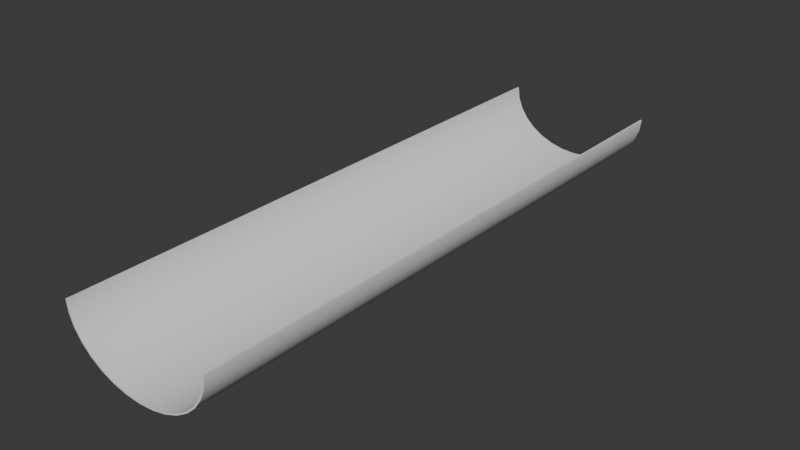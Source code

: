 # Source: halfpipe2.blend  (saved by Blender 4.1.24; exported with 4.5.12 LTS)
import bpy
from mathutils import Matrix  # noqa: F401  (used for matrix-valued properties, if any)

bpy.ops.wm.read_factory_settings(use_empty=True)
scene = bpy.context.scene
scene.name = 'Scene'

# ---- collections
col_collection = bpy.data.collections.new('Collection'); scene.collection.children.link(col_collection)

# ---- world
world_world = bpy.data.worlds.new('World'); scene.world = world_world
world_world.use_nodes = True; world_world.node_tree.nodes.clear()
_N = world_world.node_tree.nodes; _L = world_world.node_tree.links
n0 = _N.new('ShaderNodeOutputWorld'); n0.name = 'World Output'; n0.location = (300, 300)
n1 = _N.new('ShaderNodeBackground'); n1.name = 'Background'; n1.location = (10, 300)
n1.inputs[0].default_value = (0.05088, 0.05088, 0.05088, 1.0)
_L.new(n1.outputs[0], n0.inputs[0])
n0.is_active_output = True
world_world.color = (0.05088, 0.05088, 0.05088)
world_world.use_sun_shadow = False
world_world.sun_shadow_jitter_overblur = 0.0

# ---- meshes
me_cylinder = bpy.data.meshes.new('Cylinder')
me_cylinder.from_pydata([(1.0, 0.0, -1.0), (1.0, 0.0, 1.0), (0.9808, -0.1951, -1.0), (0.9808, -0.1951, 1.0), (0.9239, -0.3827, -1.0), (0.9239, -0.3827, 1.0), (0.8315, -0.5556, -1.0), (0.8315, -0.5556, 1.0), (0.7071, -0.7071, -1.0), (0.7071, -0.7071, 1.0), (0.5556, -0.8315, -1.0), (0.5556, -0.8315, 1.0), (0.3827, -0.9239, -1.0), (0.3827, -0.9239, 1.0), (0.1951, -0.9808, -1.0), (0.1951, -0.9808, 1.0), (0.0, -1.0, -1.0), (0.9808, 0.004776, -1.0), (0.0, -1.0, 1.0), (0.9808, 0.004776, 1.0), (-0.1951, -0.9808, -1.0), (0.9619, -0.1864, -1.0), (0.9619, -0.1864, 1.0), (-0.1951, -0.9808, 1.0), (-0.3827, -0.9239, -1.0), (0.9061, -0.3703, -1.0), (0.9061, -0.3703, 1.0), (-0.3827, -0.9239, 1.0), (0.8155, -0.5397, -1.0), (-0.5556, -0.8315, -1.0), (-0.5556, -0.8315, 1.0), (0.8155, -0.5397, 1.0), (-0.7071, -0.7071, -1.0), (0.6935, -0.6882, -1.0), (-0.7071, -0.7071, 1.0), (0.6935, -0.6882, 1.0), (0.5449, -0.8101, -1.0), (-0.8315, -0.5556, -1.0), (0.5449, -0.8101, 1.0), (-0.8315, -0.5556, 1.0), (-0.9239, -0.3827, -1.0), (0.3753, -0.9006, -1.0), (-0.9239, -0.3827, 1.0), (0.3753, -0.9006, 1.0), (-0.9808, -0.1951, -1.0), (0.1913, -0.9564, -1.0), (-0.9808, -0.1951, 1.0), (0.1913, -0.9564, 1.0), (-1.0, 0.0, -1.0), (0.0, -0.9752, -1.0), (0.0, -0.9752, 1.0), (-1.0, 0.0, 1.0), (-0.1913, -0.9564, -1.0), (0.9992, 0.008225, 1.0), (0.9992, 0.008225, -1.0), (-0.1913, -0.9564, 1.0), (-0.3753, -0.9006, -1.0), (-0.9992, 0.008225, 1.0), (-0.9992, 0.008225, -1.0), (-0.3753, -0.9006, 1.0), (-0.5449, -0.8101, -1.0), (-0.5449, -0.8101, 1.0), (-0.6935, -0.6882, -1.0), (-0.6935, -0.6882, 1.0), (-0.8155, -0.5397, -1.0), (-0.8155, -0.5397, 1.0), (-0.9061, -0.3703, -1.0), (-0.9061, -0.3703, 1.0), (-0.9619, -0.1864, -1.0), (-0.9619, -0.1864, 1.0), (-0.9808, 0.004776, -1.0), (-0.9808, 0.004776, 1.0), (-0.9804, 0.008225, -1.0), (0.9804, 0.008225, -1.0), (-0.9804, 0.008225, 1.0), (0.9804, 0.008225, 1.0), (1.0, 0.0, 0.0), (0.9808, 0.004776, 0.0), (0.9808, -0.1951, 0.0), (0.9239, -0.3827, 0.0), (-0.3827, -0.9239, 0.0), (0.8315, -0.5556, 0.0), (0.1913, -0.9564, 0.0), (-0.8155, -0.5397, 0.0), (-0.9061, -0.3703, 0.0), (-0.1951, -0.9808, 0.0), (0.7071, -0.7071, 0.0), (-0.9239, -0.3827, 0.0), (-0.9808, -0.1951, 0.0), (-0.9619, -0.1864, 0.0), (0.9619, -0.1864, 0.0), (0.8155, -0.5397, 0.0), (0.9061, -0.3703, 0.0), (-0.5556, -0.8315, 0.0), (-1.0, 0.0, 0.0), (0.0, -0.9752, 0.0), (0.5556, -0.8315, 0.0), (-0.9808, 0.004776, 0.0), (-0.1913, -0.9564, 0.0), (0.3827, -0.9239, 0.0), (-0.7071, -0.7071, 0.0), (0.3753, -0.9006, 0.0), (-0.9804, 0.008225, 0.0), (0.9992, 0.008225, 0.0), (0.6935, -0.6882, 0.0), (0.1951, -0.9808, 0.0), (0.9804, 0.008225, 0.0), (0.0, -1.0, 0.0), (-0.5449, -0.8101, 0.0), (0.5449, -0.8101, 0.0), (-0.3753, -0.9006, 0.0), (-0.9992, 0.008225, 0.0), (-0.8315, -0.5556, 0.0), (-0.6935, -0.6882, 0.0)], [], [(76, 0, 54, 103), (76, 1, 3, 78), (78, 3, 5, 79), (79, 5, 7, 81), (81, 7, 9, 86), (86, 9, 11, 96), (96, 11, 13, 99), (99, 13, 15, 105), (105, 15, 18, 107), (107, 18, 23, 85), (85, 23, 27, 80), (80, 27, 30, 93), (93, 30, 34, 100), (100, 34, 39, 112), (112, 39, 42, 87), (87, 42, 46, 88), (88, 46, 51, 94), (94, 51, 57, 111), (57, 51, 46, 42, 39, 34, 30, 27, 23, 18, 15, 13, 11, 9, 7, 5, 3, 1, 53, 75, 19, 22, 26, 31, 35, 38, 43, 47, 50, 55, 59, 61, 63, 65, 67, 69, 71, 74), (73, 54, 0, 2, 4, 6, 8, 10, 12, 14, 16, 20, 24, 29, 32, 37, 40, 44, 48, 58, 72, 70, 68, 66, 64, 62, 60, 56, 52, 49, 45, 41, 36, 33, 28, 25, 21, 17), (111, 57, 74, 102), (106, 103, 54, 73), (77, 19, 75, 106), (77, 17, 21, 90), (92, 90, 21, 25), (91, 92, 25, 28), (91, 104, 35, 31), (104, 33, 36, 109), (101, 109, 36, 41), (82, 101, 41, 45), (82, 95, 50, 47), (95, 98, 55, 50), (110, 98, 52, 56), (108, 110, 56, 60), (108, 60, 62, 113), (83, 65, 63, 113), (84, 67, 65, 83), (84, 66, 68, 89), (97, 71, 69, 89), (102, 97, 70, 72), (74, 71, 97, 102), (70, 97, 89, 68), (67, 84, 89, 69), (66, 84, 83, 64), (64, 83, 113, 62), (61, 108, 113, 63), (61, 59, 110, 108), (59, 55, 98, 110), (49, 52, 98, 95), (45, 49, 95, 82), (47, 43, 101, 82), (43, 38, 109, 101), (35, 104, 109, 38), (28, 33, 104, 91), (31, 26, 92, 91), (26, 22, 90, 92), (19, 77, 90, 22), (17, 77, 106, 73), (75, 53, 103, 106), (58, 111, 102, 72), (48, 94, 111, 58), (44, 88, 94, 48), (40, 87, 88, 44), (37, 112, 87, 40), (32, 100, 112, 37), (29, 93, 100, 32), (24, 80, 93, 29), (20, 85, 80, 24), (16, 107, 85, 20), (14, 105, 107, 16), (12, 99, 105, 14), (10, 96, 99, 12), (8, 86, 96, 10), (6, 81, 86, 8), (4, 79, 81, 6), (2, 78, 79, 4), (0, 76, 78, 2), (1, 76, 103, 53)])
me_cylinder.polygons.foreach_set('use_smooth', [True] * 78)
_k = set([(0, 2), (0, 54), (1, 3), (1, 53), (2, 4), (3, 5), (4, 6), (5, 7), (6, 8), (7, 9), (8, 10), (9, 11), (10, 12), (11, 13), (12, 14), (13, 15), (14, 16), (15, 18), (16, 20), (17, 21), (17, 73), (18, 23), (19, 22), (19, 75), (20, 24), (21, 25), (22, 26), (23, 27), (24, 29), (25, 28), (26, 31), (27, 30), (28, 33), (29, 32), (30, 34), (31, 35), (32, 37), (33, 36), (34, 39), (35, 38), (36, 41), (37, 40), (38, 43), (39, 42), (40, 44), (41, 45), (42, 46), (43, 47), (44, 48), (45, 49), (46, 51), (47, 50), (48, 58), (49, 52), (50, 55), (51, 57), (52, 56), (53, 75), (53, 103), (54, 73), (54, 103), (55, 59), (56, 60), (57, 74), (57, 111), (58, 72), (58, 111), (59, 61), (60, 62), (61, 63), (62, 64), (63, 65), (64, 66), (65, 67), (66, 68), (67, 69), (68, 70), (69, 71), (70, 72), (71, 74), (72, 102), (73, 106), (74, 102), (75, 106)])
me_cylinder.attributes.new('sharp_edge', 'BOOLEAN', 'EDGE').data.foreach_set('value', [ (min(e.vertices), max(e.vertices)) in _k for e in me_cylinder.edges])
_uv = me_cylinder.uv_layers.new(name='UVMap')
_uv.uv.foreach_set('vector', [0.75, 0.75, 0.75, 0.5, 0.7513, 0.5, 0.7513, 0.75, 0.75, 0.75, 0.75, 1.0, 0.7188, 1.0, 0.7188, 0.75, 0.7188, 0.75, 0.7188, 1.0, 0.6875, 1.0, 0.6875, 0.75, 0.6875, 0.75, 0.6875, 1.0, 0.6562, 1.0, 0.6562, 0.75, 0.6562, 0.75, 0.6562, 1.0, 0.625, 1.0, 0.625, 0.75, 0.625, 0.75, 0.625, 1.0, 0.5938, 1.0, 0.5938, 0.75, 0.5938, 0.75, 0.5938, 1.0, 0.5625, 1.0, 0.5625, 0.75, 0.5625, 0.75, 0.5625, 1.0, 0.5312, 1.0, 0.5312, 0.75, 0.5312, 0.75, 0.5312, 1.0, 0.5, 1.0, 0.5, 0.75, 0.5, 0.75, 0.5, 1.0, 0.4688, 1.0, 0.4688, 0.75, 0.4688, 0.75, 0.4688, 1.0, 0.4375, 1.0, 0.4375, 0.75, 0.4375, 0.75, 0.4375, 1.0, 0.4062, 1.0, 0.4062, 0.75, 0.4062, 0.75, 0.4062, 1.0, 0.375, 1.0, 0.375, 0.75, 0.375, 0.75, 0.375, 1.0, 0.3438, 1.0, 0.3438, 0.75, 0.3438, 0.75, 0.3438, 1.0, 0.3125, 1.0, 0.3125, 0.75, 0.3125, 0.75, 0.3125, 1.0, 0.2812, 1.0, 0.2812, 0.75, 0.2812, 0.75, 0.2812, 1.0, 0.25, 1.0, 0.25, 0.75, 0.25, 0.75, 0.25, 1.0, 0.2487, 1.0, 0.2487, 0.75, 0.01019, 0.252, 0.01, 0.25, 0.01461, 0.2032, 0.02827, 0.1582, 0.05045, 0.1167, 0.08029, 0.08029, 0.1167, 0.05045, 0.1582, 0.02827, 0.2032, 0.01461, 0.25, 0.01, 0.2968, 0.01461, 0.3418, 0.02827, 0.3833, 0.05045, 0.4197, 0.08029, 0.4496, 0.1167, 0.4717, 0.1582, 0.4854, 0.2032, 0.49, 0.25, 0.4898, 0.252, 0.4853, 0.252, 0.4854, 0.2511, 0.4809, 0.2053, 0.4675, 0.1611, 0.4457, 0.1205, 0.4164, 0.08483, 0.3808, 0.05558, 0.3401, 0.03385, 0.2959, 0.02047, 0.25, 0.01595, 0.2041, 0.02047, 0.1599, 0.03385, 0.1192, 0.05558, 0.08356, 0.08483, 0.05428, 0.1205, 0.03253, 0.1611, 0.01914, 0.2053, 0.01462, 0.2511, 0.0147, 0.252, 0.9853, 0.252, 0.9898, 0.252, 0.99, 0.25, 0.9854, 0.2032, 0.9717, 0.1582, 0.9496, 0.1167, 0.9197, 0.08029, 0.8833, 0.05045, 0.8418, 0.02827, 0.7968, 0.01461, 0.75, 0.01, 0.7032, 0.01461, 0.6582, 0.02827, 0.6167, 0.05045, 0.5803, 0.08029, 0.5504, 0.1167, 0.5283, 0.1582, 0.5146, 0.2032, 0.51, 0.25, 0.5102, 0.252, 0.5147, 0.252, 0.5146, 0.2511, 0.5191, 0.2053, 0.5325, 0.1611, 0.5543, 0.1205, 0.5836, 0.08483, 0.6192, 0.05558, 0.6599, 0.03385, 0.7041, 0.02047, 0.75, 0.01595, 0.7959, 0.02047, 0.8401, 0.03385, 0.8808, 0.05558, 0.9164, 0.08483, 0.9457, 0.1205, 0.9675, 0.1611, 0.9809, 0.2053, 0.9854, 0.2511, 0.1402, 0.5, 0.1402, 0.5, 0.1422, 0.5, 0.1422, 0.5, 0.3578, 0.5, 0.3598, 0.5, 0.3598, 0.5, 0.3578, 0.5, 0.75, 0.75, 0.75, 1.0, 0.7506, 1.0, 0.7506, 0.75, 0.75, 0.75, 0.75, 0.5, 0.7188, 0.5, 0.7188, 0.75, 0.6875, 0.75, 0.7188, 0.75, 0.7188, 0.5, 0.6875, 0.5, 0.6562, 0.75, 0.6875, 0.75, 0.6875, 0.5, 0.6562, 0.5, 0.6562, 0.75, 0.625, 0.75, 0.625, 1.0, 0.6562, 1.0, 0.625, 0.75, 0.625, 0.5, 0.5938, 0.5, 0.5938, 0.75, 0.5625, 0.75, 0.5938, 0.75, 0.5938, 0.5, 0.5625, 0.5, 0.5312, 0.75, 0.5625, 0.75, 0.5625, 0.5, 0.5312, 0.5, 0.5312, 0.75, 0.5, 0.75, 0.5, 1.0, 0.5312, 1.0, 0.5, 0.75, 0.4688, 0.75, 0.4688, 1.0, 0.5, 1.0, 0.4375, 0.75, 0.4688, 0.75, 0.4688, 0.5, 0.4375, 0.5, 0.4062, 0.75, 0.4375, 0.75, 0.4375, 0.5, 0.4062, 0.5, 0.4062, 0.75, 0.4062, 0.5, 0.375, 0.5, 0.375, 0.75, 0.3438, 0.75, 0.3438, 1.0, 0.375, 1.0, 0.375, 0.75, 0.3125, 0.75, 0.3125, 1.0, 0.3438, 1.0, 0.3438, 0.75, 0.3125, 0.75, 0.3125, 0.5, 0.2812, 0.5, 0.2812, 0.75, 0.25, 0.75, 0.25, 1.0, 0.2812, 1.0, 0.2812, 0.75, 0.2494, 0.75, 0.25, 0.75, 0.25, 0.5, 0.2494, 0.5, 0.2494, 1.0, 0.25, 1.0, 0.25, 0.75, 0.2494, 0.75, 0.25, 0.5, 0.25, 0.75, 0.2812, 0.75, 0.2812, 0.5, 0.3125, 1.0, 0.3125, 0.75, 0.2812, 0.75, 0.2812, 1.0, 0.3125, 0.5, 0.3125, 0.75, 0.3438, 0.75, 0.3438, 0.5, 0.3438, 0.5, 0.3438, 0.75, 0.375, 0.75, 0.375, 0.5, 0.4062, 1.0, 0.4062, 0.75, 0.375, 0.75, 0.375, 1.0, 0.4062, 1.0, 0.4375, 1.0, 0.4375, 0.75, 0.4062, 0.75, 0.4375, 1.0, 0.4688, 1.0, 0.4688, 0.75, 0.4375, 0.75, 0.5, 0.5, 0.4688, 0.5, 0.4688, 0.75, 0.5, 0.75, 0.5312, 0.5, 0.5, 0.5, 0.5, 0.75, 0.5312, 0.75, 0.5312, 1.0, 0.5625, 1.0, 0.5625, 0.75, 0.5312, 0.75, 0.5625, 1.0, 0.5938, 1.0, 0.5938, 0.75, 0.5625, 0.75, 0.625, 1.0, 0.625, 0.75, 0.5938, 0.75, 0.5938, 1.0, 0.6562, 0.5, 0.625, 0.5, 0.625, 0.75, 0.6562, 0.75, 0.6562, 1.0, 0.6875, 1.0, 0.6875, 0.75, 0.6562, 0.75, 0.6875, 1.0, 0.7188, 1.0, 0.7188, 0.75, 0.6875, 0.75, 0.75, 1.0, 0.75, 0.75, 0.7188, 0.75, 0.7188, 1.0, 0.75, 0.5, 0.75, 0.75, 0.7506, 0.75, 0.7506, 0.5, 0.3578, 0.5, 0.3598, 0.5, 0.3598, 0.5, 0.3578, 0.5, 0.1402, 0.5, 0.1402, 0.5, 0.1422, 0.5, 0.1422, 0.5, 0.25, 0.5, 0.25, 0.75, 0.2487, 0.75, 0.2487, 0.5, 0.2812, 0.5, 0.2812, 0.75, 0.25, 0.75, 0.25, 0.5, 0.3125, 0.5, 0.3125, 0.75, 0.2812, 0.75, 0.2812, 0.5, 0.3438, 0.5, 0.3438, 0.75, 0.3125, 0.75, 0.3125, 0.5, 0.375, 0.5, 0.375, 0.75, 0.3438, 0.75, 0.3438, 0.5, 0.4062, 0.5, 0.4062, 0.75, 0.375, 0.75, 0.375, 0.5, 0.4375, 0.5, 0.4375, 0.75, 0.4062, 0.75, 0.4062, 0.5, 0.4688, 0.5, 0.4688, 0.75, 0.4375, 0.75, 0.4375, 0.5, 0.5, 0.5, 0.5, 0.75, 0.4688, 0.75, 0.4688, 0.5, 0.5312, 0.5, 0.5312, 0.75, 0.5, 0.75, 0.5, 0.5, 0.5625, 0.5, 0.5625, 0.75, 0.5312, 0.75, 0.5312, 0.5, 0.5938, 0.5, 0.5938, 0.75, 0.5625, 0.75, 0.5625, 0.5, 0.625, 0.5, 0.625, 0.75, 0.5938, 0.75, 0.5938, 0.5, 0.6562, 0.5, 0.6562, 0.75, 0.625, 0.75, 0.625, 0.5, 0.6875, 0.5, 0.6875, 0.75, 0.6562, 0.75, 0.6562, 0.5, 0.7188, 0.5, 0.7188, 0.75, 0.6875, 0.75, 0.6875, 0.5, 0.75, 0.5, 0.75, 0.75, 0.7188, 0.75, 0.7188, 0.5, 0.75, 1.0, 0.75, 0.75, 0.7513, 0.75, 0.7513, 1.0])
me_cylinder.update()

# ---- objects
ob_cylinder = bpy.data.objects.new('Cylinder', me_cylinder)

# ---- transforms, parenting, visibility, modifiers, constraints
ob_cylinder.location = (0.0, 0.0, 10.17)
ob_cylinder.rotation_euler = (1.571, 0.0, 0.0)
ob_cylinder.scale = (13.0, 10.0, 50.0)

# ---- collection membership
col_collection.objects.link(ob_cylinder)

# ---- scene / render settings (as saved in the file)
scene.frame_start = 1; scene.frame_end = 250; scene.frame_set(1)
scene.render.engine = 'BLENDER_EEVEE_NEXT'
scene.cycles.sampling_pattern = 'TABULATED_SOBOL'
scene.eevee.ray_tracing_options.trace_max_roughness = 0.0
bpy.context.view_layer.update()

# ---- added for rendering (the .blend has no active camera and no usable light): camera, sun
cam_auto = bpy.data.cameras.new('AutoCamera')
cam_auto.lens = 50.0
cam_auto.sensor_width = 36.0
cam_auto.clip_end = 1685.72
ob_auto_camera = bpy.data.objects.new('AutoCamera', cam_auto)
scene.collection.objects.link(ob_auto_camera)
ob_auto_camera.location = (96.0526, -115.263, 82.0527)
ob_auto_camera.rotation_euler = (1.09748, -7.21219e-08, 0.694738)
scene.camera = ob_auto_camera
light_auto_sun = bpy.data.lights.new('AutoSun', 'SUN')
light_auto_sun.energy = 3.0
light_auto_sun.angle = 0.0523599
ob_auto_sun = bpy.data.objects.new('AutoSun', light_auto_sun)
scene.collection.objects.link(ob_auto_sun)
ob_auto_sun.rotation_euler = (0.872665, 0.174533, 0.523599)
bpy.context.view_layer.update()
